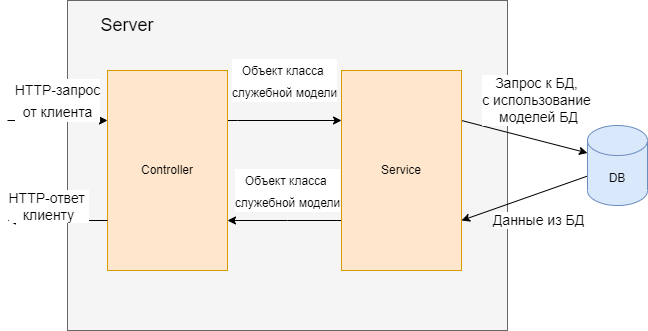

The diagram above was exported from draw.io. Its source (the exported page's mxGraphModel, read from the mxfile embedded in the PNG):
<mxGraphModel dx="1038" dy="575" grid="1" gridSize="10" guides="1" tooltips="1" connect="1" arrows="1" fold="1" page="1" pageScale="1" pageWidth="827" pageHeight="1169" math="0" shadow="0">
  <root>
    <mxCell id="0" />
    <mxCell id="1" parent="0" />
    <mxCell id="leanHME3FEOGK649-uh_-4" value="" style="rounded=0;whiteSpace=wrap;html=1;fillColor=#f5f5f5;fontColor=#333333;strokeColor=#666666;" vertex="1" parent="1">
      <mxGeometry x="80" y="70" width="440" height="330" as="geometry" />
    </mxCell>
    <mxCell id="leanHME3FEOGK649-uh_-6" value="&lt;font style=&quot;font-size: 12px;&quot;&gt;Объект класса &lt;br&gt;служебной модели&lt;/font&gt;" style="edgeStyle=orthogonalEdgeStyle;rounded=0;orthogonalLoop=1;jettySize=auto;html=1;entryX=0;entryY=0.25;entryDx=0;entryDy=0;fontSize=18;" edge="1" parent="1" source="leanHME3FEOGK649-uh_-1" target="leanHME3FEOGK649-uh_-2">
      <mxGeometry y="40" relative="1" as="geometry">
        <Array as="points">
          <mxPoint x="250" y="190" />
          <mxPoint x="250" y="190" />
        </Array>
        <mxPoint as="offset" />
      </mxGeometry>
    </mxCell>
    <mxCell id="leanHME3FEOGK649-uh_-1" value="Controller" style="rounded=0;whiteSpace=wrap;html=1;fillColor=#ffe6cc;strokeColor=#d79b00;" vertex="1" parent="1">
      <mxGeometry x="120" y="140" width="120" height="200" as="geometry" />
    </mxCell>
    <mxCell id="leanHME3FEOGK649-uh_-7" value="&lt;font style=&quot;font-size: 12px;&quot;&gt;Объект класса&amp;nbsp;&lt;br&gt;служебной модели&lt;/font&gt;" style="edgeStyle=orthogonalEdgeStyle;rounded=0;orthogonalLoop=1;jettySize=auto;html=1;entryX=1;entryY=0.75;entryDx=0;entryDy=0;fontSize=18;" edge="1" parent="1" source="leanHME3FEOGK649-uh_-2" target="leanHME3FEOGK649-uh_-1">
      <mxGeometry x="-0.0526" y="-30" relative="1" as="geometry">
        <Array as="points">
          <mxPoint x="300" y="290" />
          <mxPoint x="300" y="290" />
        </Array>
        <mxPoint as="offset" />
      </mxGeometry>
    </mxCell>
    <mxCell id="leanHME3FEOGK649-uh_-10" style="rounded=0;orthogonalLoop=1;jettySize=auto;html=1;entryX=0;entryY=0;entryDx=0;entryDy=27.5;entryPerimeter=0;fontSize=18;exitX=1;exitY=0.25;exitDx=0;exitDy=0;" edge="1" parent="1" source="leanHME3FEOGK649-uh_-2" target="leanHME3FEOGK649-uh_-3">
      <mxGeometry relative="1" as="geometry" />
    </mxCell>
    <mxCell id="leanHME3FEOGK649-uh_-13" value="Запрос к БД,&amp;nbsp;&lt;br&gt;с использование&amp;nbsp;&lt;br&gt;моделей БД" style="edgeLabel;html=1;align=center;verticalAlign=middle;resizable=0;points=[];fontSize=14;" vertex="1" connectable="0" parent="leanHME3FEOGK649-uh_-10">
      <mxGeometry x="0.3912" y="1" relative="1" as="geometry">
        <mxPoint x="-12" y="-42" as="offset" />
      </mxGeometry>
    </mxCell>
    <mxCell id="leanHME3FEOGK649-uh_-2" value="Service" style="rounded=0;whiteSpace=wrap;html=1;fillColor=#ffe6cc;strokeColor=#d79b00;" vertex="1" parent="1">
      <mxGeometry x="354" y="140" width="120" height="200" as="geometry" />
    </mxCell>
    <mxCell id="leanHME3FEOGK649-uh_-11" style="edgeStyle=none;rounded=0;orthogonalLoop=1;jettySize=auto;html=1;entryX=1;entryY=0.75;entryDx=0;entryDy=0;fontSize=18;" edge="1" parent="1" source="leanHME3FEOGK649-uh_-3" target="leanHME3FEOGK649-uh_-2">
      <mxGeometry relative="1" as="geometry" />
    </mxCell>
    <mxCell id="leanHME3FEOGK649-uh_-14" value="Данные из БД" style="edgeLabel;html=1;align=center;verticalAlign=middle;resizable=0;points=[];fontSize=14;" vertex="1" connectable="0" parent="leanHME3FEOGK649-uh_-11">
      <mxGeometry x="0.1701" y="-1" relative="1" as="geometry">
        <mxPoint x="24" y="19" as="offset" />
      </mxGeometry>
    </mxCell>
    <mxCell id="leanHME3FEOGK649-uh_-3" value="DB" style="shape=cylinder3;whiteSpace=wrap;html=1;boundedLbl=1;backgroundOutline=1;size=15;fillColor=#dae8fc;strokeColor=#6c8ebf;" vertex="1" parent="1">
      <mxGeometry x="600" y="195" width="60" height="80" as="geometry" />
    </mxCell>
    <mxCell id="leanHME3FEOGK649-uh_-5" value="&lt;font style=&quot;font-size: 18px;&quot;&gt;Server&lt;/font&gt;" style="text;html=1;strokeColor=none;fillColor=none;align=center;verticalAlign=middle;whiteSpace=wrap;rounded=0;" vertex="1" parent="1">
      <mxGeometry x="80" y="70" width="120" height="50" as="geometry" />
    </mxCell>
    <mxCell id="leanHME3FEOGK649-uh_-8" value="&lt;font style=&quot;font-size: 14px;&quot;&gt;HTTP-запрос&lt;br&gt;от клиента&lt;br&gt;&lt;/font&gt;" style="endArrow=classic;html=1;rounded=0;fontSize=18;entryX=0;entryY=0.25;entryDx=0;entryDy=0;" edge="1" parent="1" target="leanHME3FEOGK649-uh_-1">
      <mxGeometry y="20" width="50" height="50" relative="1" as="geometry">
        <mxPoint x="20" y="190" as="sourcePoint" />
        <mxPoint x="70" y="170" as="targetPoint" />
        <mxPoint as="offset" />
      </mxGeometry>
    </mxCell>
    <mxCell id="leanHME3FEOGK649-uh_-9" value="" style="endArrow=classic;html=1;rounded=0;fontSize=18;exitX=0;exitY=0.75;exitDx=0;exitDy=0;" edge="1" parent="1" source="leanHME3FEOGK649-uh_-1">
      <mxGeometry width="50" height="50" relative="1" as="geometry">
        <mxPoint x="40" y="280" as="sourcePoint" />
        <mxPoint x="20" y="290" as="targetPoint" />
      </mxGeometry>
    </mxCell>
    <mxCell id="leanHME3FEOGK649-uh_-12" value="HTTP-ответ&amp;nbsp;&lt;br&gt;клиенту" style="edgeLabel;html=1;align=center;verticalAlign=middle;resizable=0;points=[];fontSize=14;" vertex="1" connectable="0" parent="leanHME3FEOGK649-uh_-9">
      <mxGeometry x="0.304" relative="1" as="geometry">
        <mxPoint x="5" y="-15" as="offset" />
      </mxGeometry>
    </mxCell>
  </root>
</mxGraphModel>